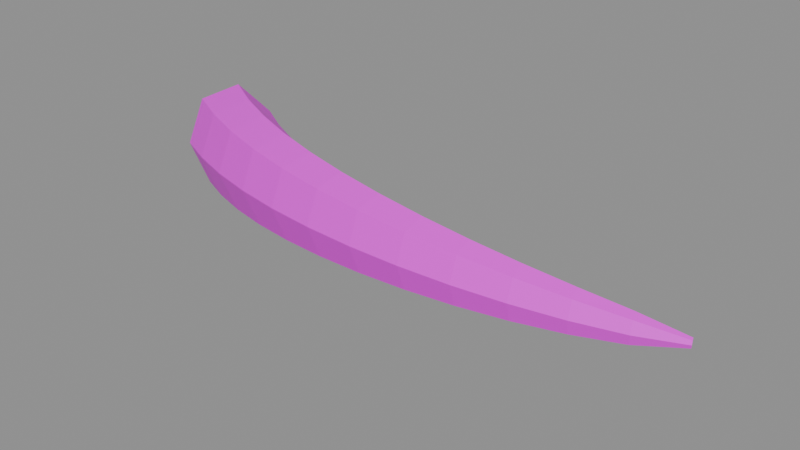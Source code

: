 # Source: item.boar_king_tusk.blend  (saved by Blender 5.2.45; exported with 4.5.12 LTS)
import bpy
from mathutils import Matrix  # noqa: F401  (used for matrix-valued properties, if any)

bpy.ops.wm.read_factory_settings(use_empty=True)
scene = bpy.context.scene
scene.name = 'Scene'

# ---- images (referenced by path relative to the original .blend; pixels are not part of the script)
import os
ASSET_DIR = os.environ.get("B2B_ASSET_DIR", "")  # directory of the original .blend (textures are referenced by path, not embedded)
HERE = os.path.dirname(os.path.abspath(__file__))  # packed textures are extracted next to this script under _unpacked/

def load_image(name, relpath, width, height, colorspace="sRGB"):
    """Load a texture the original file referenced (path relative to the .blend, or extracted next to this script)."""
    p = next((c for c in (os.path.join(HERE, relpath), os.path.join(ASSET_DIR, relpath)) if relpath and os.path.exists(c)), "")
    if p:
        img = bpy.data.images.load(p, check_existing=True)
        img.name = name
    else:  # same state as the original file: an image datablock whose file is absent (Cycles renders it pink)
        img = bpy.data.images.new(name, width, height)
        img.source = "FILE"
        img.filepath = "//" + (relpath or name)
    img.colorspace_settings.name = colorspace
    return img
img_palette_png = load_image('palette.png', 'palette.png', 1024, 1024, 'sRGB')

# ---- materials (node trees are filled in below, after node groups)
mat_palette = bpy.data.materials.new('palette')

# ---- material node trees
mat_palette.use_nodes = True; mat_palette.node_tree.nodes.clear()
_N = mat_palette.node_tree.nodes; _L = mat_palette.node_tree.links
n0 = _N.new('ShaderNodeBsdfPrincipled'); n0.name = 'Principled BSDF'; n0.location = (-200, 100)
n0.inputs[10].default_value = 0.005
n1 = _N.new('ShaderNodeOutputMaterial'); n1.name = 'Material Output'; n1.location = (200, 100)
n2 = _N.new('ShaderNodeTexImage'); n2.name = 'Image Texture'; n2.location = (0, 0)
n2.image = img_palette_png
n2.interpolation = 'Closest'
_L.new(n0.outputs[0], n1.inputs[0])
_L.new(n2.outputs[0], n0.inputs[0])
n1.is_active_output = True

# ---- meshes
me_item_boar_king_tusk = bpy.data.meshes.new('item.boar_king_tusk')
me_item_boar_king_tusk.from_pydata([(-0.15, 0.002533, -0.0001246), (-0.1461, 0.01044, 0.02383), (-0.1354, 0.02711, 0.02975), (-0.126, 0.04, 0.01317), (-0.1249, 0.0394, -0.01342), (-0.133, 0.02576, -0.03), (-0.1442, 0.009351, -0.02408), (-0.1268, -0.009239, 0.001709), (-0.1234, -0.001644, 0.02436), (-0.114, 0.0145, 0.02996), (-0.1057, 0.02704, 0.01428), (-0.1047, 0.02653, -0.01086), (-0.1118, 0.01335, -0.02654), (-0.1216, -0.002564, -0.02095), (-0.1016, -0.01958, 0.003417), (-0.09899, -0.01225, 0.02473), (-0.09155, 0.003565, 0.03), (-0.08488, 0.01596, 0.01525), (-0.08402, 0.01559, -0.008413), (-0.08961, 0.00275, -0.02317), (-0.09743, -0.0129, -0.0179), (-0.07563, -0.02787, 0.004884), (-0.07366, -0.0209, 0.02483), (-0.06801, -0.005637, 0.02975), (-0.06293, 0.006422, 0.01595), (-0.06225, 0.006197, -0.006182), (-0.06648, -0.006142, -0.01998), (-0.07243, -0.0213, -0.01506), (-0.04908, -0.03406, 0.00601), (-0.04767, -0.02752, 0.02453), (-0.04366, -0.01301, 0.0291), (-0.04007, -0.00146, 0.01629), (-0.03961, -0.001572, -0.004266), (-0.04263, -0.01326, -0.01708), (-0.04684, -0.02772, -0.01251), (-0.02225, -0.03811, 0.006718), (-0.02129, -0.03204, 0.02375), (-0.01875, -0.01847, 0.02796), (-0.01653, -0.007612, 0.01617), (-0.01631, -0.007649, -0.002736), (-0.01825, -0.01855, -0.01452), (-0.02089, -0.03211, -0.01032), (0.004617, -0.04, 0.006959), (0.005177, -0.03445, 0.02244), (0.006433, -0.02198, 0.02627), (0.007441, -0.01199, 0.01555), (0.007441, -0.01199, -0.001633), (0.006433, -0.02198, -0.01235), (0.005177, -0.03445, -0.008523), (0.03124, -0.03973, 0.006718), (0.03146, -0.03474, 0.02056), (0.03163, -0.02355, 0.02398), (0.03162, -0.01456, 0.0144), (0.03143, -0.01456, -0.0009669), (0.03121, -0.02354, -0.01055), (0.03113, -0.03474, -0.007129), (0.05733, -0.03731, 0.00601), (0.05728, -0.03295, 0.01812), (0.05658, -0.02317, 0.02111), (0.05577, -0.01535, 0.01273), (0.05545, -0.01537, -0.0007092), (0.05587, -0.02322, -0.009088), (0.0567, -0.03299, -0.006098), (0.08262, -0.03279, 0.004884), (0.08235, -0.0291, 0.01512), (0.08104, -0.02091, 0.01764), (0.07968, -0.01439, 0.01056), (0.0793, -0.01444, -0.0007935), (0.08018, -0.02104, -0.007874), (0.08166, -0.02921, -0.005347), (0.1068, -0.0262, 0.003417), (0.1064, -0.02327, 0.01157), (0.1048, -0.01684, 0.01359), (0.1032, -0.01176, 0.007943), (0.1028, -0.01184, -0.001108), (0.1039, -0.01704, -0.006751), (0.1057, -0.02343, -0.004737), (0.1296, -0.01753, 0.001709), (0.1291, -0.0155, 0.007435), (0.1275, -0.01109, 0.008849), (0.1261, -0.00763, 0.004886), (0.1258, -0.007723, -0.001469), (0.1269, -0.0113, -0.005431), (0.1286, -0.01567, -0.004017), (0.15, -0.006029, -0.0001246), (0.1498, -0.005379, 0.001718), (0.1493, -0.003982, 0.002173), (0.1487, -0.002891, 0.0008979), (0.1486, -0.002926, -0.001147), (0.149, -0.004062, -0.002422), (0.1497, -0.005443, -0.001967)], [], [(0, 7, 8, 1), (1, 8, 9, 2), (2, 9, 10, 3), (3, 10, 11, 4), (4, 11, 12, 5), (5, 12, 13, 6), (6, 13, 7, 0), (7, 14, 15, 8), (8, 15, 16, 9), (9, 16, 17, 10), (10, 17, 18, 11), (11, 18, 19, 12), (12, 19, 20, 13), (13, 20, 14, 7), (14, 21, 22, 15), (15, 22, 23, 16), (16, 23, 24, 17), (17, 24, 25, 18), (18, 25, 26, 19), (19, 26, 27, 20), (20, 27, 21, 14), (21, 28, 29, 22), (22, 29, 30, 23), (23, 30, 31, 24), (24, 31, 32, 25), (25, 32, 33, 26), (26, 33, 34, 27), (27, 34, 28, 21), (28, 35, 36, 29), (29, 36, 37, 30), (30, 37, 38, 31), (31, 38, 39, 32), (32, 39, 40, 33), (33, 40, 41, 34), (34, 41, 35, 28), (35, 42, 43, 36), (36, 43, 44, 37), (37, 44, 45, 38), (38, 45, 46, 39), (39, 46, 47, 40), (40, 47, 48, 41), (41, 48, 42, 35), (42, 49, 50, 43), (43, 50, 51, 44), (44, 51, 52, 45), (45, 52, 53, 46), (46, 53, 54, 47), (47, 54, 55, 48), (48, 55, 49, 42), (49, 56, 57, 50), (50, 57, 58, 51), (51, 58, 59, 52), (52, 59, 60, 53), (53, 60, 61, 54), (54, 61, 62, 55), (55, 62, 56, 49), (56, 63, 64, 57), (57, 64, 65, 58), (58, 65, 66, 59), (59, 66, 67, 60), (60, 67, 68, 61), (61, 68, 69, 62), (62, 69, 63, 56), (63, 70, 71, 64), (64, 71, 72, 65), (65, 72, 73, 66), (66, 73, 74, 67), (67, 74, 75, 68), (68, 75, 76, 69), (69, 76, 70, 63), (70, 77, 78, 71), (71, 78, 79, 72), (72, 79, 80, 73), (73, 80, 81, 74), (74, 81, 82, 75), (75, 82, 83, 76), (76, 83, 77, 70), (77, 84, 85, 78), (78, 85, 86, 79), (79, 86, 87, 80), (80, 87, 88, 81), (81, 88, 89, 82), (82, 89, 90, 83), (83, 90, 84, 77), (6, 0, 1, 2, 3, 4, 5), (84, 90, 89, 88, 87, 86, 85)])
_uv = me_item_boar_king_tusk.uv_layers.new(name='UVMap')
_uv.uv.foreach_set('vector', [0.3125, 0.6111, 0.3125, 0.6111, 0.3125, 0.6111, 0.3125, 0.6111, 0.3125, 0.6111, 0.3125, 0.6111, 0.3125, 0.6111, 0.3125, 0.6111, 0.3125, 0.6111, 0.3125, 0.6111, 0.3125, 0.6111, 0.3125, 0.6111, 0.3125, 0.6111, 0.3125, 0.6111, 0.3125, 0.6111, 0.3125, 0.6111, 0.3125, 0.6111, 0.3125, 0.6111, 0.3125, 0.6111, 0.3125, 0.6111, 0.3125, 0.6111, 0.3125, 0.6111, 0.3125, 0.6111, 0.3125, 0.6111, 0.3125, 0.6111, 0.3125, 0.6111, 0.3125, 0.6111, 0.3125, 0.6111, 0.3125, 0.6111, 0.3125, 0.6111, 0.3125, 0.6111, 0.3125, 0.6111, 0.3125, 0.6111, 0.3125, 0.6111, 0.3125, 0.6111, 0.3125, 0.6111, 0.3125, 0.6111, 0.3125, 0.6111, 0.3125, 0.6111, 0.3125, 0.6111, 0.3125, 0.6111, 0.3125, 0.6111, 0.3125, 0.6111, 0.3125, 0.6111, 0.3125, 0.6111, 0.3125, 0.6111, 0.3125, 0.6111, 0.3125, 0.6111, 0.3125, 0.6111, 0.3125, 0.6111, 0.3125, 0.6111, 0.3125, 0.6111, 0.3125, 0.6111, 0.3125, 0.6111, 0.3125, 0.6111, 0.3125, 0.6111, 0.1875, 0.6111, 0.1875, 0.6111, 0.1875, 0.6111, 0.1875, 0.6111, 0.1875, 0.6111, 0.1875, 0.6111, 0.1875, 0.6111, 0.1875, 0.6111, 0.1875, 0.6111, 0.1875, 0.6111, 0.1875, 0.6111, 0.1875, 0.6111, 0.1875, 0.6111, 0.1875, 0.6111, 0.1875, 0.6111, 0.1875, 0.6111, 0.1875, 0.6111, 0.1875, 0.6111, 0.1875, 0.6111, 0.1875, 0.6111, 0.1875, 0.6111, 0.1875, 0.6111, 0.1875, 0.6111, 0.1875, 0.6111, 0.1875, 0.6111, 0.1875, 0.6111, 0.1875, 0.6111, 0.1875, 0.6111, 0.1875, 0.6111, 0.1875, 0.6111, 0.1875, 0.6111, 0.1875, 0.6111, 0.1875, 0.6111, 0.1875, 0.6111, 0.1875, 0.6111, 0.1875, 0.6111, 0.1875, 0.6111, 0.1875, 0.6111, 0.1875, 0.6111, 0.1875, 0.6111, 0.1875, 0.6111, 0.1875, 0.6111, 0.1875, 0.6111, 0.1875, 0.6111, 0.1875, 0.6111, 0.1875, 0.6111, 0.1875, 0.6111, 0.1875, 0.6111, 0.1875, 0.6111, 0.1875, 0.6111, 0.1875, 0.6111, 0.1875, 0.6111, 0.1875, 0.6111, 0.1875, 0.6111, 0.1875, 0.6111, 0.1875, 0.6111, 0.1875, 0.6111, 0.1875, 0.6111, 0.1875, 0.6111, 0.1875, 0.6111, 0.1875, 0.6111, 0.1875, 0.6111, 0.1875, 0.6111, 0.1875, 0.6111, 0.1875, 0.6111, 0.1875, 0.6111, 0.1875, 0.6111, 0.1875, 0.6111, 0.1875, 0.6111, 0.1875, 0.6111, 0.1875, 0.6111, 0.1875, 0.6111, 0.1875, 0.6111, 0.1875, 0.6111, 0.1875, 0.6111, 0.1875, 0.6111, 0.1875, 0.6111, 0.1875, 0.6111, 0.1875, 0.6111, 0.1875, 0.6111, 0.1875, 0.6111, 0.1875, 0.6111, 0.1875, 0.6111, 0.1875, 0.6111, 0.0625, 0.6111, 0.0625, 0.6111, 0.0625, 0.6111, 0.0625, 0.6111, 0.0625, 0.6111, 0.0625, 0.6111, 0.0625, 0.6111, 0.0625, 0.6111, 0.0625, 0.6111, 0.0625, 0.6111, 0.0625, 0.6111, 0.0625, 0.6111, 0.0625, 0.6111, 0.0625, 0.6111, 0.0625, 0.6111, 0.0625, 0.6111, 0.0625, 0.6111, 0.0625, 0.6111, 0.0625, 0.6111, 0.0625, 0.6111, 0.0625, 0.6111, 0.0625, 0.6111, 0.0625, 0.6111, 0.0625, 0.6111, 0.0625, 0.6111, 0.0625, 0.6111, 0.0625, 0.6111, 0.0625, 0.6111, 0.0625, 0.6111, 0.0625, 0.6111, 0.0625, 0.6111, 0.0625, 0.6111, 0.0625, 0.6111, 0.0625, 0.6111, 0.0625, 0.6111, 0.0625, 0.6111, 0.0625, 0.6111, 0.0625, 0.6111, 0.0625, 0.6111, 0.0625, 0.6111, 0.0625, 0.6111, 0.0625, 0.6111, 0.0625, 0.6111, 0.0625, 0.6111, 0.0625, 0.6111, 0.0625, 0.6111, 0.0625, 0.6111, 0.0625, 0.6111, 0.0625, 0.6111, 0.0625, 0.6111, 0.0625, 0.6111, 0.0625, 0.6111, 0.0625, 0.6111, 0.0625, 0.6111, 0.0625, 0.6111, 0.0625, 0.6111, 0.0625, 0.6111, 0.0625, 0.6111, 0.0625, 0.6111, 0.0625, 0.6111, 0.0625, 0.6111, 0.0625, 0.6111, 0.0625, 0.6111, 0.0625, 0.6111, 0.0625, 0.6111, 0.0625, 0.6111, 0.0625, 0.6111, 0.0625, 0.6111, 0.0625, 0.6111, 0.0625, 0.6111, 0.0625, 0.6111, 0.0625, 0.6111, 0.0625, 0.6111, 0.0625, 0.6111, 0.0625, 0.6111, 0.0625, 0.6111, 0.0625, 0.6111, 0.0625, 0.6111, 0.0625, 0.6111, 0.0625, 0.6111, 0.0625, 0.6111, 0.0625, 0.6111, 0.0625, 0.6111, 0.0625, 0.6111, 0.0625, 0.6111, 0.0625, 0.6111, 0.0625, 0.6111, 0.0625, 0.6111, 0.0625, 0.6111, 0.0625, 0.6111, 0.0625, 0.6111, 0.0625, 0.6111, 0.0625, 0.6111, 0.0625, 0.6111, 0.0625, 0.6111, 0.0625, 0.6111, 0.0625, 0.6111, 0.0625, 0.6111, 0.0625, 0.6111, 0.0625, 0.6111, 0.0625, 0.6111, 0.0625, 0.6111, 0.0625, 0.6111, 0.0625, 0.6111, 0.0625, 0.6111, 0.0625, 0.6111, 0.0625, 0.6111, 0.0625, 0.6111, 0.0625, 0.6111, 0.0625, 0.6111, 0.0625, 0.6111, 0.0625, 0.6111, 0.0625, 0.6111, 0.0625, 0.6111, 0.0625, 0.6111, 0.0625, 0.6111, 0.0625, 0.6111, 0.0625, 0.6111, 0.0625, 0.6111, 0.0625, 0.6111, 0.0625, 0.6111, 0.0625, 0.6111, 0.0625, 0.6111, 0.0625, 0.6111, 0.0625, 0.6111, 0.0625, 0.6111, 0.0625, 0.6111, 0.0625, 0.6111, 0.0625, 0.6111, 0.0625, 0.6111, 0.0625, 0.6111, 0.0625, 0.6111, 0.0625, 0.6111, 0.0625, 0.6111, 0.0625, 0.6111, 0.0625, 0.6111, 0.0625, 0.6111, 0.0625, 0.6111, 0.0625, 0.6111, 0.0625, 0.6111, 0.0625, 0.05556, 0.0625, 0.05556, 0.0625, 0.05556, 0.0625, 0.05556, 0.0625, 0.05556, 0.0625, 0.05556, 0.0625, 0.05556, 0.0625, 0.05556, 0.0625, 0.05556, 0.0625, 0.05556, 0.0625, 0.05556, 0.0625, 0.05556, 0.0625, 0.05556, 0.0625, 0.05556, 0.0625, 0.05556, 0.0625, 0.05556, 0.0625, 0.05556, 0.0625, 0.05556, 0.0625, 0.05556, 0.0625, 0.05556, 0.0625, 0.05556, 0.0625, 0.05556, 0.0625, 0.05556, 0.0625, 0.05556, 0.0625, 0.05556, 0.0625, 0.05556, 0.0625, 0.05556, 0.0625, 0.05556, 0.0625, 0.05556, 0.0625, 0.05556, 0.0625, 0.05556, 0.0625, 0.05556, 0.0625, 0.05556, 0.0625, 0.05556, 0.0625, 0.05556, 0.0625, 0.05556, 0.0625, 0.05556, 0.0625, 0.05556, 0.0625, 0.05556, 0.0625, 0.05556, 0.0625, 0.05556, 0.0625, 0.05556, 0.0625, 0.05556, 0.0625, 0.05556, 0.0625, 0.05556, 0.0625, 0.05556, 0.0625, 0.05556, 0.0625, 0.05556, 0.0625, 0.05556, 0.0625, 0.05556, 0.0625, 0.05556, 0.0625, 0.05556, 0.0625, 0.05556, 0.0625, 0.05556, 0.0625, 0.05556, 0.0625, 0.05556, 0.3125, 0.6111, 0.3125, 0.6111, 0.3125, 0.6111, 0.3125, 0.6111, 0.3125, 0.6111, 0.3125, 0.6111, 0.3125, 0.6111, 0.0625, 0.05556, 0.0625, 0.05556, 0.0625, 0.05556, 0.0625, 0.05556, 0.0625, 0.05556, 0.0625, 0.05556, 0.0625, 0.05556])
me_item_boar_king_tusk.materials.append(mat_palette)
me_item_boar_king_tusk.update()

# ---- objects
ob_item_boar_king_tusk = bpy.data.objects.new('item.boar_king_tusk', me_item_boar_king_tusk)

# ---- transforms, parenting, visibility, modifiers, constraints
ob_item_boar_king_tusk.location = (0.0, 0.0, 0.0)

# ---- collection membership
scene.collection.objects.link(ob_item_boar_king_tusk)

# ---- scene / render settings (as saved in the file)
scene.frame_start = 1; scene.frame_end = 250; scene.frame_set(1)
scene.render.engine = 'BLENDER_EEVEE_NEXT'
scene.render.bake_bias = 0.0
scene.render.bake_samples = 0
scene.render.compositor_device = 'GPU'
scene.eevee.use_volume_custom_range = False
scene.eevee.fast_gi_thickness_near = 0.1
scene.eevee.fast_gi_thickness_far = 0.0
scene.eevee.ray_tracing_options.screen_trace_thickness = 0.1
bpy.context.view_layer.update()

# ---- added for rendering (the .blend has no active camera and no usable light): camera, sun + grey world if the file has none
cam_auto = bpy.data.cameras.new('AutoCamera')
cam_auto.lens = 50.0
cam_auto.sensor_width = 36.0
cam_auto.clip_end = 1000.0
ob_auto_camera = bpy.data.objects.new('AutoCamera', cam_auto)
scene.collection.objects.link(ob_auto_camera)
ob_auto_camera.location = (0.292582, -0.351098, 0.234065)
ob_auto_camera.rotation_euler = (1.09748, -7.21219e-08, 0.694738)
scene.camera = ob_auto_camera
light_auto_sun = bpy.data.lights.new('AutoSun', 'SUN')
light_auto_sun.energy = 3.0
light_auto_sun.angle = 0.0523599
ob_auto_sun = bpy.data.objects.new('AutoSun', light_auto_sun)
scene.collection.objects.link(ob_auto_sun)
ob_auto_sun.rotation_euler = (0.872665, 0.174533, 0.523599)
if scene.world is None:
    world_auto = bpy.data.worlds.new('AutoWorld')
    world_auto.color = (0.3, 0.3, 0.3)
    scene.world = world_auto
bpy.context.view_layer.update()
